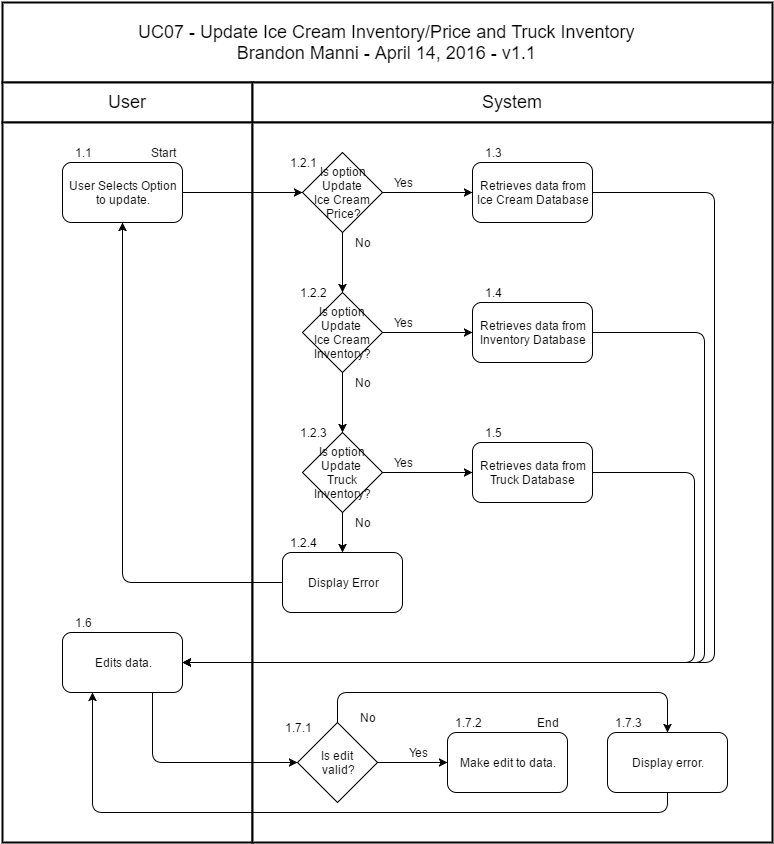

The diagram above was exported from draw.io. Its source (the exported page's mxGraphModel, read from the mxfile embedded in the PNG):
<mxGraphModel dx="1434" dy="2049" grid="1" gridSize="10" guides="1" tooltips="1" connect="1" arrows="1" fold="1" page="1" pageScale="1" pageWidth="826" pageHeight="1169" background="#ffffff" math="0" shadow="0">
  <root>
    <mxCell id="0" style=";html=1;" />
    <mxCell id="1" style=";html=1;" parent="0" />
    <mxCell id="75" value="&lt;span id=&quot;docs-internal-guid-4de823e3-6eb5-0881-5e0a-dfe7912abcb8&quot;&gt;&lt;span&gt;UC07 - Update Ice Cream Inventory/Price and Truck Inventory&lt;/span&gt;&lt;/span&gt;&lt;div&gt;&lt;span&gt;&lt;span&gt;Brandon Manni - April 14, 2016 - v1.1&lt;/span&gt;&lt;/span&gt;&lt;/div&gt;" style="strokeColor=#000000;fillColor=#FFFFFF;fontSize=18;strokeWidth=2;fontFamily=Helvetica;html=1;gradientColor=none;" vertex="1" parent="1">
      <mxGeometry x="20" y="-860" width="770" height="80" as="geometry" />
    </mxCell>
    <mxCell id="76" value="User" style="strokeColor=#000000;fillColor=#FFFFFF;fontSize=18;strokeWidth=2;fontFamily=Helvetica;html=1;gradientColor=none;" vertex="1" parent="1">
      <mxGeometry x="20" y="-780" width="250" height="40" as="geometry" />
    </mxCell>
    <mxCell id="79" value="System" style="strokeColor=#000000;fillColor=#FFFFFF;fontSize=18;strokeWidth=2;fontFamily=Helvetica;html=1;gradientColor=none;" vertex="1" parent="1">
      <mxGeometry x="270" y="-780" width="520" height="40" as="geometry" />
    </mxCell>
    <mxCell id="93" value="" style="strokeColor=#000000;fillColor=#FFFFFF;fontSize=18;strokeWidth=2;fontFamily=Helvetica;html=1;gradientColor=none;" vertex="1" parent="1">
      <mxGeometry x="20" y="-740" width="250" height="720" as="geometry" />
    </mxCell>
    <mxCell id="101" value="" style="strokeColor=#000000;fillColor=#FFFFFF;fontSize=18;strokeWidth=2;fontFamily=Helvetica;html=1;gradientColor=none;" vertex="1" parent="1">
      <mxGeometry x="270" y="-740" width="520" height="720" as="geometry" />
    </mxCell>
    <mxCell id="751565da52308b02-115" value="User Selects Option&lt;div&gt;to update.&lt;/div&gt;" style="rounded=1;whiteSpace=wrap;html=1;strokeWidth=1;" vertex="1" parent="1">
      <mxGeometry x="80" y="-700" width="120" height="60" as="geometry" />
    </mxCell>
    <mxCell id="18fc1334b4b03693-110" value="" style="endArrow=classic;html=1;strokeColor=#000000;exitX=1;exitY=0.5;entryX=0;entryY=0.5;" edge="1" parent="1" source="751565da52308b02-115" target="18fc1334b4b03693-112">
      <mxGeometry width="50" height="50" relative="1" as="geometry">
        <mxPoint x="-390" y="-880" as="sourcePoint" />
        <mxPoint x="300" y="-670" as="targetPoint" />
      </mxGeometry>
    </mxCell>
    <mxCell id="18fc1334b4b03693-112" value="Is option&lt;div&gt;Update&amp;nbsp;&lt;/div&gt;&lt;div&gt;Ice Cream&amp;nbsp;&lt;/div&gt;&lt;div&gt;Price?&lt;/div&gt;" style="rhombus;whiteSpace=wrap;html=1;" vertex="1" parent="1">
      <mxGeometry x="320" y="-710" width="80" height="80" as="geometry" />
    </mxCell>
    <mxCell id="18fc1334b4b03693-113" value="Is option&lt;div&gt;&lt;span style=&quot;line-height: 1.2&quot;&gt;Update&amp;nbsp;&lt;/span&gt;&lt;/div&gt;&lt;div&gt;&lt;span style=&quot;line-height: 1.2&quot;&gt;Ice Cream Inventory?&lt;/span&gt;&lt;/div&gt;" style="rhombus;whiteSpace=wrap;html=1;" vertex="1" parent="1">
      <mxGeometry x="320" y="-570" width="80" height="80" as="geometry" />
    </mxCell>
    <mxCell id="18fc1334b4b03693-114" value="" style="endArrow=classic;html=1;strokeColor=#000000;exitX=1;exitY=0.5;entryX=0;entryY=0.5;" edge="1" parent="1" source="18fc1334b4b03693-112" target="18fc1334b4b03693-122">
      <mxGeometry width="50" height="50" relative="1" as="geometry">
        <mxPoint x="530" y="-670" as="sourcePoint" />
        <mxPoint x="530" y="-570" as="targetPoint" />
      </mxGeometry>
    </mxCell>
    <mxCell id="18fc1334b4b03693-115" value="" style="endArrow=classic;html=1;strokeColor=#000000;exitX=0.5;exitY=1;entryX=0.5;entryY=0;" edge="1" parent="1" source="18fc1334b4b03693-112" target="18fc1334b4b03693-113">
      <mxGeometry width="50" height="50" relative="1" as="geometry">
        <mxPoint x="-390" y="-880" as="sourcePoint" />
        <mxPoint x="-340" y="-930" as="targetPoint" />
      </mxGeometry>
    </mxCell>
    <mxCell id="18fc1334b4b03693-117" value="No" style="text;html=1;strokeColor=none;fillColor=none;align=center;verticalAlign=middle;whiteSpace=wrap;overflow=hidden;" vertex="1" parent="1">
      <mxGeometry x="360" y="-630" width="40" height="20" as="geometry" />
    </mxCell>
    <mxCell id="18fc1334b4b03693-118" value="Is option&lt;div&gt;&lt;span style=&quot;line-height: 1.2&quot;&gt;Update&amp;nbsp;&lt;/span&gt;&lt;/div&gt;&lt;div&gt;&lt;span style=&quot;line-height: 1.2&quot;&gt;Truck Inventory?&lt;/span&gt;&lt;/div&gt;" style="rhombus;whiteSpace=wrap;html=1;" vertex="1" parent="1">
      <mxGeometry x="320" y="-430" width="80" height="80" as="geometry" />
    </mxCell>
    <mxCell id="18fc1334b4b03693-119" value="" style="endArrow=classic;html=1;strokeColor=#000000;entryX=0.5;entryY=0;exitX=0.5;exitY=1;" edge="1" parent="1" source="18fc1334b4b03693-113" target="18fc1334b4b03693-118">
      <mxGeometry x="360.0588235294117" y="-490.29411764705856" width="50" height="50" as="geometry">
        <mxPoint x="360.0588235294117" y="-490.29411764705856" as="sourcePoint" />
        <mxPoint x="-340" y="-790" as="targetPoint" />
      </mxGeometry>
    </mxCell>
    <mxCell id="18fc1334b4b03693-120" value="No" style="text;html=1;strokeColor=none;fillColor=none;align=center;verticalAlign=middle;whiteSpace=wrap;overflow=hidden;" vertex="1" parent="1">
      <mxGeometry x="360" y="-490" width="40" height="20" as="geometry" />
    </mxCell>
    <mxCell id="18fc1334b4b03693-122" value="&lt;span&gt;Retrieves data from&lt;/span&gt;&lt;div&gt;Ice Cream Database&lt;/div&gt;" style="rounded=1;whiteSpace=wrap;html=1;" vertex="1" parent="1">
      <mxGeometry x="490" y="-700" width="120" height="60" as="geometry" />
    </mxCell>
    <mxCell id="27547e0068867ff9-103" value="&lt;span&gt;Retrieves data from&lt;/span&gt;&lt;div&gt;Inventory Database&lt;/div&gt;" style="rounded=1;whiteSpace=wrap;html=1;strokeWidth=1;" vertex="1" parent="1">
      <mxGeometry x="490" y="-560" width="120" height="60" as="geometry" />
    </mxCell>
    <mxCell id="27547e0068867ff9-104" value="&lt;span&gt;Retrieves data from&lt;/span&gt;&lt;div&gt;Truck Database&lt;/div&gt;" style="rounded=1;whiteSpace=wrap;html=1;strokeWidth=1;" vertex="1" parent="1">
      <mxGeometry x="490" y="-420" width="120" height="60" as="geometry" />
    </mxCell>
    <mxCell id="27547e0068867ff9-105" style="edgeStyle=orthogonalEdgeStyle;rounded=1;html=1;exitX=1;exitY=0.5;entryX=0;entryY=0.5;jettySize=auto;orthogonalLoop=1;" edge="1" parent="1" source="18fc1334b4b03693-118" target="27547e0068867ff9-104">
      <mxGeometry relative="1" as="geometry" />
    </mxCell>
    <mxCell id="27547e0068867ff9-106" style="edgeStyle=orthogonalEdgeStyle;rounded=1;html=1;exitX=1;exitY=0.5;entryX=0;entryY=0.5;jettySize=auto;orthogonalLoop=1;" edge="1" parent="1" source="18fc1334b4b03693-113" target="27547e0068867ff9-103">
      <mxGeometry relative="1" as="geometry" />
    </mxCell>
    <mxCell id="27547e0068867ff9-107" value="Start" style="text;html=1;strokeColor=none;fillColor=none;align=center;verticalAlign=middle;whiteSpace=wrap;overflow=hidden;" vertex="1" parent="1">
      <mxGeometry x="160" y="-720" width="40" height="20" as="geometry" />
    </mxCell>
    <mxCell id="27547e0068867ff9-109" value="Edits data." style="rounded=1;whiteSpace=wrap;html=1;strokeWidth=1;" vertex="1" parent="1">
      <mxGeometry x="80" y="-230" width="120" height="60" as="geometry" />
    </mxCell>
    <mxCell id="27547e0068867ff9-110" style="edgeStyle=orthogonalEdgeStyle;rounded=1;html=1;exitX=1;exitY=0.5;entryX=1;entryY=0.5;jettySize=auto;orthogonalLoop=1;" edge="1" parent="1" source="18fc1334b4b03693-122" target="27547e0068867ff9-109">
      <mxGeometry relative="1" as="geometry">
        <Array as="points">
          <mxPoint x="732" y="-670" />
          <mxPoint x="732" y="-200" />
        </Array>
        <mxPoint x="602" y="-610" as="sourcePoint" />
      </mxGeometry>
    </mxCell>
    <mxCell id="27547e0068867ff9-115" value="Make edit to data." style="rounded=1;whiteSpace=wrap;html=1;strokeWidth=1;" vertex="1" parent="1">
      <mxGeometry x="465" y="-130" width="120" height="60" as="geometry" />
    </mxCell>
    <mxCell id="27547e0068867ff9-117" value="Is edit&amp;nbsp;&lt;div&gt;valid?&lt;/div&gt;" style="rhombus;whiteSpace=wrap;html=1;strokeWidth=1;" vertex="1" parent="1">
      <mxGeometry x="315" y="-140" width="80" height="80" as="geometry" />
    </mxCell>
    <mxCell id="27547e0068867ff9-118" style="edgeStyle=orthogonalEdgeStyle;rounded=1;html=1;exitX=1;exitY=0.5;jettySize=auto;orthogonalLoop=1;" edge="1" parent="1" source="27547e0068867ff9-117" target="27547e0068867ff9-115">
      <mxGeometry relative="1" as="geometry" />
    </mxCell>
    <mxCell id="18fc1334b4b03693-134" value="Yes" style="text;html=1;strokeColor=none;fillColor=none;align=center;verticalAlign=middle;whiteSpace=wrap;overflow=hidden;" vertex="1" parent="1">
      <mxGeometry x="415" y="-120" width="40" height="20" as="geometry" />
    </mxCell>
    <mxCell id="27547e0068867ff9-119" value="Display error." style="rounded=1;whiteSpace=wrap;html=1;strokeWidth=1;" vertex="1" parent="1">
      <mxGeometry x="625" y="-130" width="120" height="60" as="geometry" />
    </mxCell>
    <mxCell id="27547e0068867ff9-121" style="edgeStyle=orthogonalEdgeStyle;rounded=1;html=1;exitX=0.5;exitY=0;entryX=0.5;entryY=0;jettySize=auto;orthogonalLoop=1;" edge="1" parent="1" source="27547e0068867ff9-117" target="27547e0068867ff9-119">
      <mxGeometry relative="1" as="geometry">
        <Array as="points">
          <mxPoint x="355" y="-170" />
          <mxPoint x="685" y="-170" />
        </Array>
      </mxGeometry>
    </mxCell>
    <mxCell id="27547e0068867ff9-122" value="No" style="text;html=1;strokeColor=none;fillColor=none;align=center;verticalAlign=middle;whiteSpace=wrap;overflow=hidden;" vertex="1" parent="1">
      <mxGeometry x="365" y="-155" width="40" height="20" as="geometry" />
    </mxCell>
    <mxCell id="27547e0068867ff9-124" value="1.2.1" style="text;html=1;strokeColor=none;fillColor=none;align=center;verticalAlign=middle;whiteSpace=wrap;overflow=hidden;" vertex="1" parent="1">
      <mxGeometry x="300" y="-710" width="40" height="20" as="geometry" />
    </mxCell>
    <mxCell id="27547e0068867ff9-125" value="1.2.2" style="text;html=1;strokeColor=none;fillColor=none;align=center;verticalAlign=middle;whiteSpace=wrap;overflow=hidden;" vertex="1" parent="1">
      <mxGeometry x="310" y="-580" width="40" height="20" as="geometry" />
    </mxCell>
    <mxCell id="27547e0068867ff9-126" value="1.2.3" style="text;html=1;strokeColor=none;fillColor=none;align=center;verticalAlign=middle;whiteSpace=wrap;overflow=hidden;" vertex="1" parent="1">
      <mxGeometry x="310" y="-440" width="40" height="20" as="geometry" />
    </mxCell>
    <mxCell id="27547e0068867ff9-127" value="1.3" style="text;html=1;strokeColor=none;fillColor=none;align=center;verticalAlign=middle;whiteSpace=wrap;overflow=hidden;" vertex="1" parent="1">
      <mxGeometry x="490" y="-720" width="40" height="20" as="geometry" />
    </mxCell>
    <mxCell id="27547e0068867ff9-128" value="1.4" style="text;html=1;strokeColor=none;fillColor=none;align=center;verticalAlign=middle;whiteSpace=wrap;overflow=hidden;" vertex="1" parent="1">
      <mxGeometry x="490" y="-580" width="40" height="20" as="geometry" />
    </mxCell>
    <mxCell id="27547e0068867ff9-129" value="1.5" style="text;html=1;strokeColor=none;fillColor=none;align=center;verticalAlign=middle;whiteSpace=wrap;overflow=hidden;" vertex="1" parent="1">
      <mxGeometry x="490" y="-440" width="40" height="20" as="geometry" />
    </mxCell>
    <mxCell id="27547e0068867ff9-130" value="1.6" style="text;html=1;strokeColor=none;fillColor=none;align=center;verticalAlign=middle;whiteSpace=wrap;overflow=hidden;" vertex="1" parent="1">
      <mxGeometry x="80" y="-250" width="40" height="20" as="geometry" />
    </mxCell>
    <mxCell id="27547e0068867ff9-131" value="1.7.1" style="text;html=1;strokeColor=none;fillColor=none;align=center;verticalAlign=middle;whiteSpace=wrap;overflow=hidden;" vertex="1" parent="1">
      <mxGeometry x="295" y="-145" width="40" height="20" as="geometry" />
    </mxCell>
    <mxCell id="27547e0068867ff9-132" value="1.7.3" style="text;html=1;strokeColor=none;fillColor=none;align=center;verticalAlign=middle;whiteSpace=wrap;overflow=hidden;" vertex="1" parent="1">
      <mxGeometry x="625" y="-150" width="40" height="20" as="geometry" />
    </mxCell>
    <mxCell id="27547e0068867ff9-133" value="1.7.2" style="text;html=1;strokeColor=none;fillColor=none;align=center;verticalAlign=middle;whiteSpace=wrap;overflow=hidden;" vertex="1" parent="1">
      <mxGeometry x="465" y="-150" width="40" height="20" as="geometry" />
    </mxCell>
    <mxCell id="e771fe1d97374eb-101" style="edgeStyle=orthogonalEdgeStyle;rounded=1;html=1;exitX=1;exitY=0.5;entryX=1;entryY=0.5;jettySize=auto;orthogonalLoop=1;" edge="1" parent="1" source="27547e0068867ff9-103" target="27547e0068867ff9-109">
      <mxGeometry relative="1" as="geometry">
        <mxPoint x="602" y="-470" as="sourcePoint" />
        <Array as="points">
          <mxPoint x="722" y="-530" />
          <mxPoint x="722" y="-200" />
        </Array>
      </mxGeometry>
    </mxCell>
    <mxCell id="e771fe1d97374eb-103" style="edgeStyle=orthogonalEdgeStyle;rounded=1;html=1;exitX=1;exitY=0.5;entryX=1;entryY=0.5;jettySize=auto;orthogonalLoop=1;" edge="1" parent="1" source="27547e0068867ff9-104" target="27547e0068867ff9-109">
      <mxGeometry relative="1" as="geometry">
        <mxPoint x="602" y="-330" as="sourcePoint" />
        <Array as="points">
          <mxPoint x="712" y="-390" />
          <mxPoint x="712" y="-200" />
        </Array>
      </mxGeometry>
    </mxCell>
    <mxCell id="e771fe1d97374eb-104" style="edgeStyle=orthogonalEdgeStyle;rounded=1;html=1;exitX=0.75;exitY=1;entryX=0;entryY=0.5;jettySize=auto;orthogonalLoop=1;" edge="1" parent="1" source="27547e0068867ff9-109" target="27547e0068867ff9-117">
      <mxGeometry relative="1" as="geometry" />
    </mxCell>
    <mxCell id="e771fe1d97374eb-105" style="edgeStyle=orthogonalEdgeStyle;rounded=1;html=1;exitX=0.5;exitY=1;entryX=0.25;entryY=1;jettySize=auto;orthogonalLoop=1;" edge="1" parent="1" source="27547e0068867ff9-119" target="27547e0068867ff9-109">
      <mxGeometry relative="1" as="geometry" />
    </mxCell>
    <mxCell id="e771fe1d97374eb-106" value="1.1" style="text;html=1;strokeColor=none;fillColor=none;align=center;verticalAlign=middle;whiteSpace=wrap;overflow=hidden;" vertex="1" parent="1">
      <mxGeometry x="80" y="-720" width="40" height="20" as="geometry" />
    </mxCell>
    <mxCell id="e771fe1d97374eb-107" value="End" style="text;html=1;strokeColor=none;fillColor=none;align=center;verticalAlign=middle;whiteSpace=wrap;overflow=hidden;" vertex="1" parent="1">
      <mxGeometry x="545" y="-150" width="40" height="20" as="geometry" />
    </mxCell>
    <mxCell id="e771fe1d97374eb-108" value="Yes" style="text;html=1;strokeColor=none;fillColor=none;align=center;verticalAlign=middle;whiteSpace=wrap;overflow=hidden;" vertex="1" parent="1">
      <mxGeometry x="400" y="-690" width="40" height="20" as="geometry" />
    </mxCell>
    <mxCell id="e771fe1d97374eb-109" value="Yes" style="text;html=1;strokeColor=none;fillColor=none;align=center;verticalAlign=middle;whiteSpace=wrap;overflow=hidden;" vertex="1" parent="1">
      <mxGeometry x="400" y="-550" width="40" height="20" as="geometry" />
    </mxCell>
    <mxCell id="e771fe1d97374eb-110" value="Yes" style="text;html=1;strokeColor=none;fillColor=none;align=center;verticalAlign=middle;whiteSpace=wrap;overflow=hidden;" vertex="1" parent="1">
      <mxGeometry x="400" y="-410" width="40" height="20" as="geometry" />
    </mxCell>
    <mxCell id="e771fe1d97374eb-111" value="Display Error" style="rounded=1;whiteSpace=wrap;html=1;strokeWidth=1;" vertex="1" parent="1">
      <mxGeometry x="300" y="-310" width="120" height="60" as="geometry" />
    </mxCell>
    <mxCell id="e771fe1d97374eb-112" style="edgeStyle=orthogonalEdgeStyle;rounded=1;html=1;exitX=0.5;exitY=1;entryX=0.5;entryY=0;jettySize=auto;orthogonalLoop=1;" edge="1" parent="1" source="18fc1334b4b03693-118" target="e771fe1d97374eb-111">
      <mxGeometry relative="1" as="geometry" />
    </mxCell>
    <mxCell id="e771fe1d97374eb-114" style="edgeStyle=orthogonalEdgeStyle;rounded=1;html=1;exitX=0;exitY=0.5;entryX=0.5;entryY=1;jettySize=auto;orthogonalLoop=1;" edge="1" parent="1" source="e771fe1d97374eb-111" target="751565da52308b02-115">
      <mxGeometry relative="1" as="geometry" />
    </mxCell>
    <mxCell id="e771fe1d97374eb-115" value="No" style="text;html=1;strokeColor=none;fillColor=none;align=center;verticalAlign=middle;whiteSpace=wrap;overflow=hidden;" vertex="1" parent="1">
      <mxGeometry x="360" y="-350" width="40" height="20" as="geometry" />
    </mxCell>
    <mxCell id="e771fe1d97374eb-116" value="1.2.4" style="text;html=1;strokeColor=none;fillColor=none;align=center;verticalAlign=middle;whiteSpace=wrap;overflow=hidden;" vertex="1" parent="1">
      <mxGeometry x="300" y="-330" width="40" height="20" as="geometry" />
    </mxCell>
  </root>
</mxGraphModel>